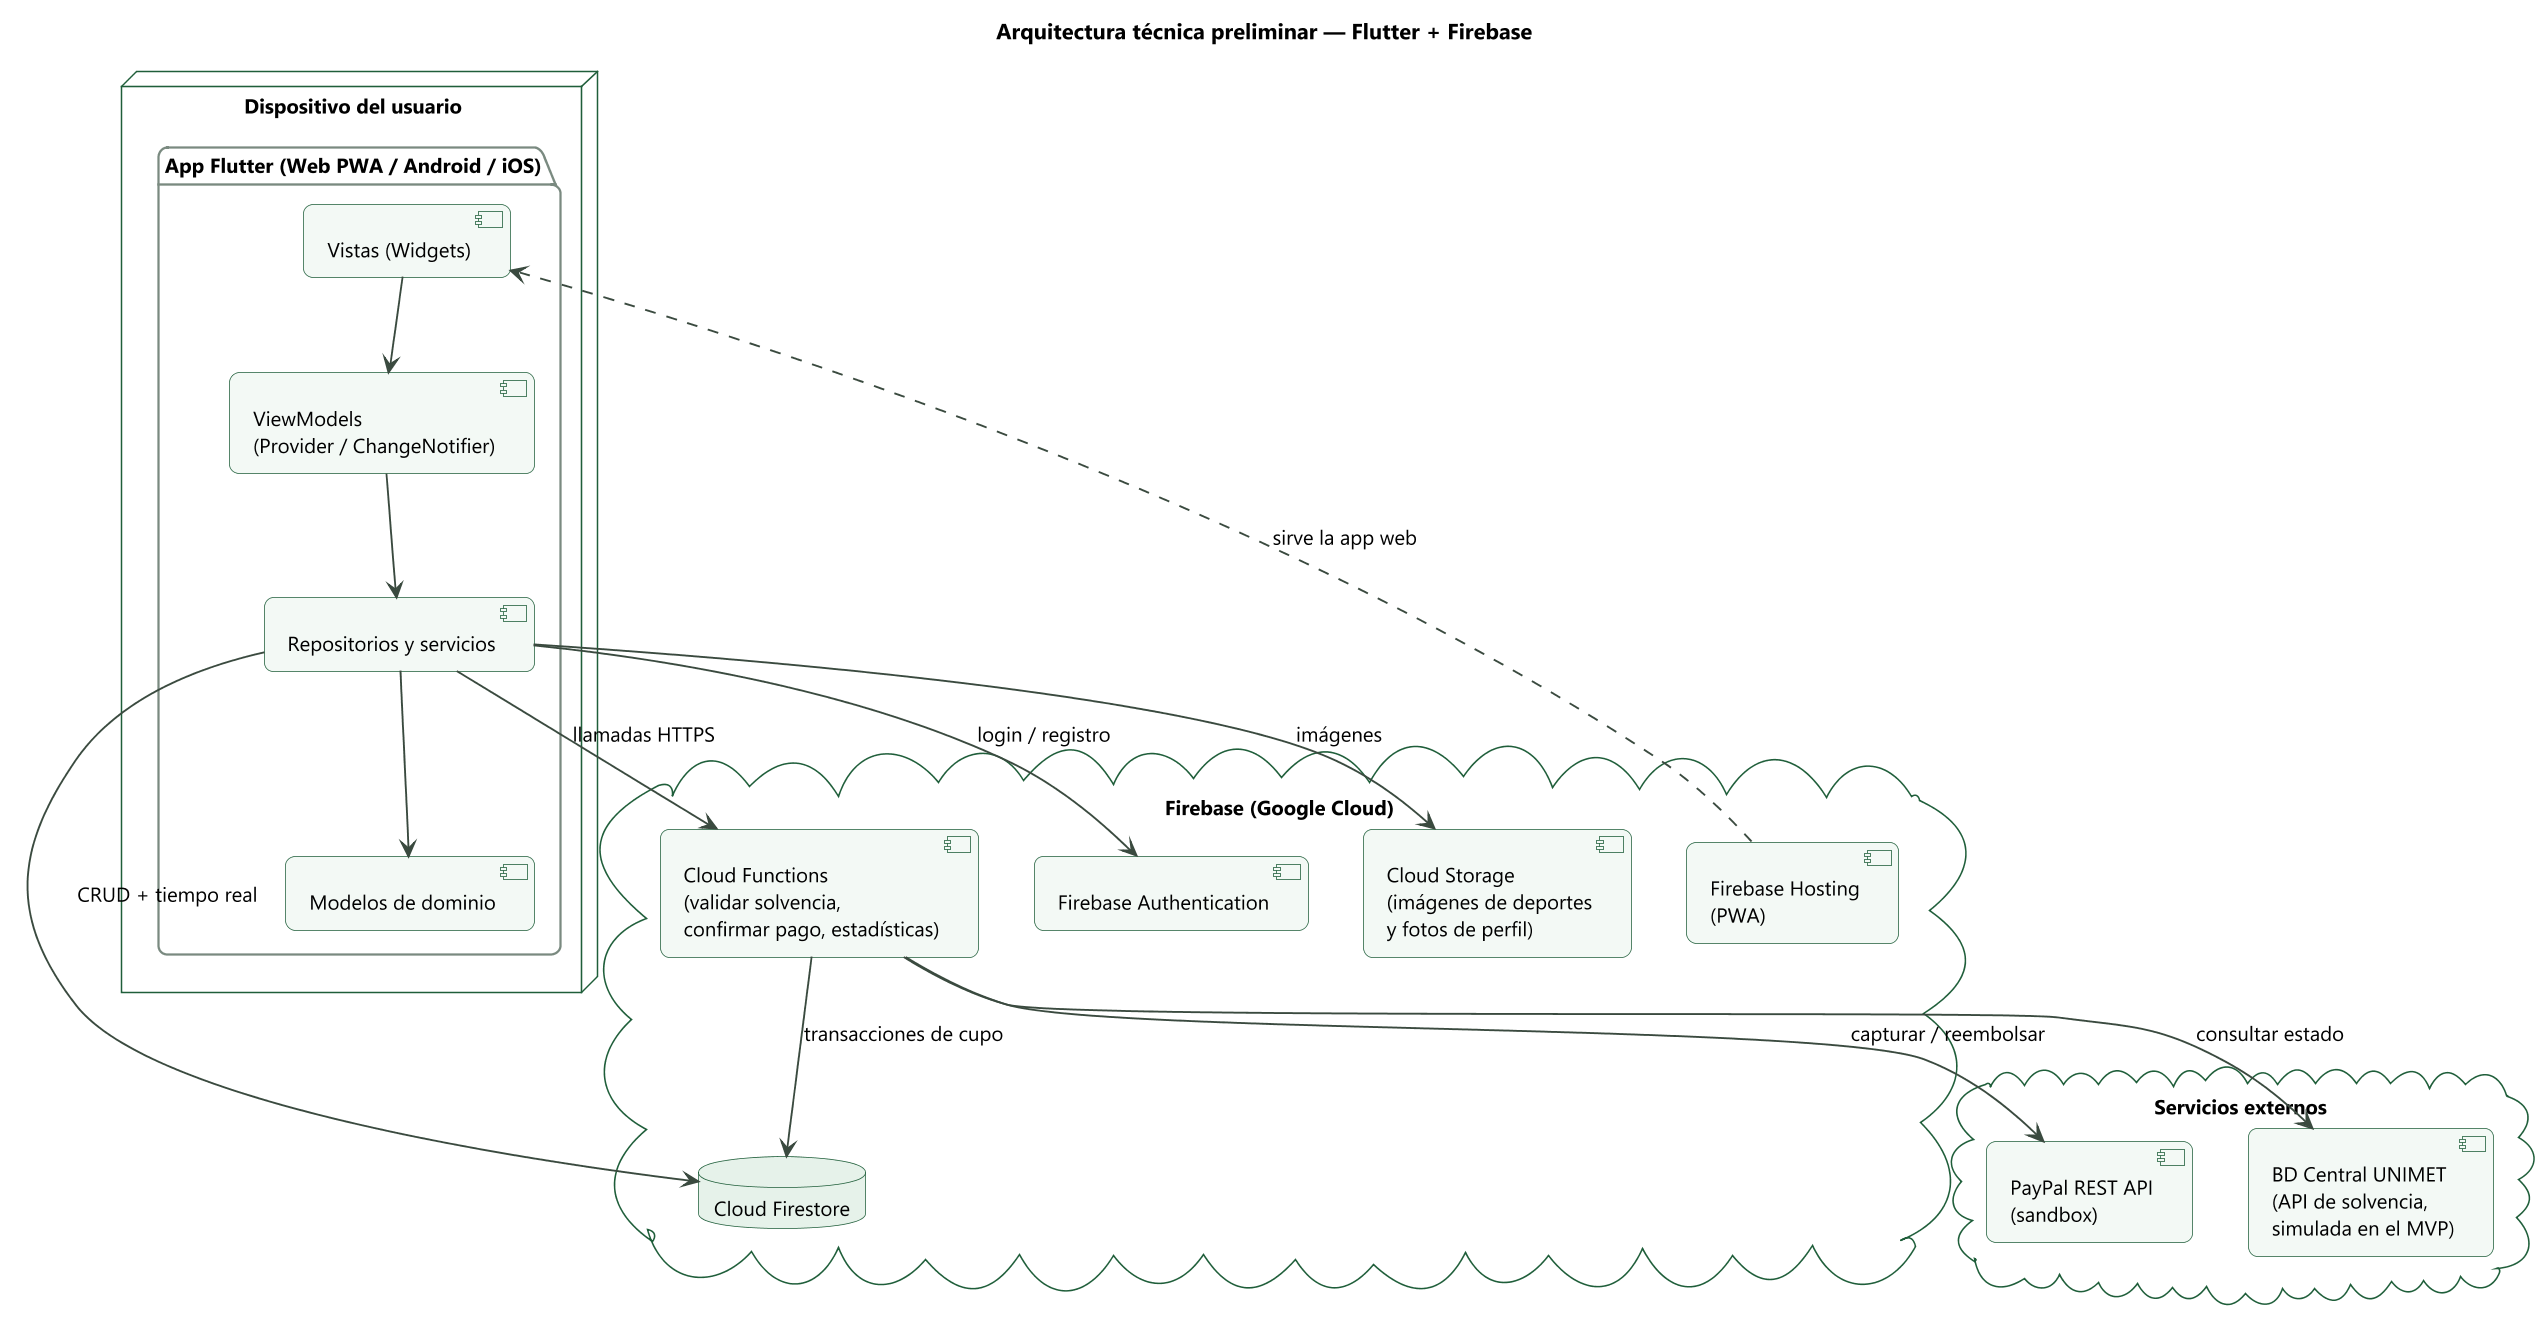

The diagram above was rendered by PlantUML. Its source (embedded in the PNG):
@startuml
!include _estilo.iuml
title Arquitectura técnica preliminar — Flutter + Firebase
node "Dispositivo del usuario" {
  package "App Flutter (Web PWA / Android / iOS)" {
    [Vistas (Widgets)] as Views
    [ViewModels\n(Provider / ChangeNotifier)] as VMs
    [Repositorios y servicios] as Repos
    [Modelos de dominio] as Models
  }
}
cloud "Firebase (Google Cloud)" {
  [Firebase Hosting\n(PWA)] as Host
  [Firebase Authentication] as Auth
  database "Cloud Firestore" as FS
  [Cloud Storage\n(imágenes de deportes\ny fotos de perfil)] as ST
  [Cloud Functions\n(validar solvencia,\nconfirmar pago, estadísticas)] as CF
}
cloud "Servicios externos" {
  [PayPal REST API\n(sandbox)] as PP
  [BD Central UNIMET\n(API de solvencia,\nsimulada en el MVP)] as BD
}
Views --> VMs
VMs --> Repos
Repos --> Models
Host ..> Views : sirve la app web
Repos --> Auth : login / registro
Repos --> FS : CRUD + tiempo real
Repos --> ST : imágenes
Repos --> CF : llamadas HTTPS
CF --> FS : transacciones de cupo
CF --> PP : capturar / reembolsar
CF --> BD : consultar estado
@enduml